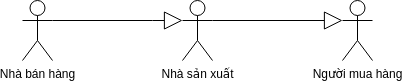

The diagram above was exported from draw.io. Its source (the exported page's mxGraphModel, read from the mxfile embedded in the PNG):
<mxGraphModel dx="1355" dy="878" grid="1" gridSize="10" guides="1" tooltips="1" connect="1" arrows="1" fold="1" page="1" pageScale="1" pageWidth="850" pageHeight="1100" background="none" math="0" shadow="0">
  <root>
    <mxCell id="0" />
    <mxCell id="1" parent="0" />
    <mxCell id="-AsYo2AX2g9l1jrBrxLG-2" value="Người mua hàng" style="shape=umlActor;verticalLabelPosition=bottom;verticalAlign=top;html=1;" parent="1" vertex="1">
      <mxGeometry x="500" y="40" width="30" height="60" as="geometry" />
    </mxCell>
    <mxCell id="-AsYo2AX2g9l1jrBrxLG-3" value="Nhà sản xuất" style="shape=umlActor;verticalLabelPosition=bottom;verticalAlign=top;html=1;" parent="1" vertex="1">
      <mxGeometry x="340" y="40" width="30" height="60" as="geometry" />
    </mxCell>
    <mxCell id="-AsYo2AX2g9l1jrBrxLG-7" value="" style="endArrow=block;endSize=16;endFill=0;html=1;rounded=0;exitX=1;exitY=0.3333333333333333;exitDx=0;exitDy=0;exitPerimeter=0;entryX=0;entryY=0.3333333333333333;entryDx=0;entryDy=0;entryPerimeter=0;" parent="1" source="-AsYo2AX2g9l1jrBrxLG-3" edge="1" target="-AsYo2AX2g9l1jrBrxLG-2">
      <mxGeometry width="160" relative="1" as="geometry">
        <mxPoint x="340" y="400" as="sourcePoint" />
        <mxPoint x="300" y="200" as="targetPoint" />
      </mxGeometry>
    </mxCell>
    <mxCell id="b4nAmhKaLt5Y2Szetkr8-7" value="Nhà bán hàng" style="shape=umlActor;verticalLabelPosition=bottom;verticalAlign=top;html=1;" vertex="1" parent="1">
      <mxGeometry x="180" y="40" width="30" height="60" as="geometry" />
    </mxCell>
    <mxCell id="b4nAmhKaLt5Y2Szetkr8-9" value="" style="endArrow=block;endSize=16;endFill=0;html=1;rounded=0;exitX=1;exitY=0.3333333333333333;exitDx=0;exitDy=0;exitPerimeter=0;entryX=0;entryY=0.3333333333333333;entryDx=0;entryDy=0;entryPerimeter=0;" edge="1" parent="1" source="b4nAmhKaLt5Y2Szetkr8-7" target="-AsYo2AX2g9l1jrBrxLG-3">
      <mxGeometry width="160" relative="1" as="geometry">
        <mxPoint x="380" y="70" as="sourcePoint" />
        <mxPoint x="510" y="70" as="targetPoint" />
        <Array as="points">
          <mxPoint x="310" y="60" />
        </Array>
      </mxGeometry>
    </mxCell>
  </root>
</mxGraphModel>